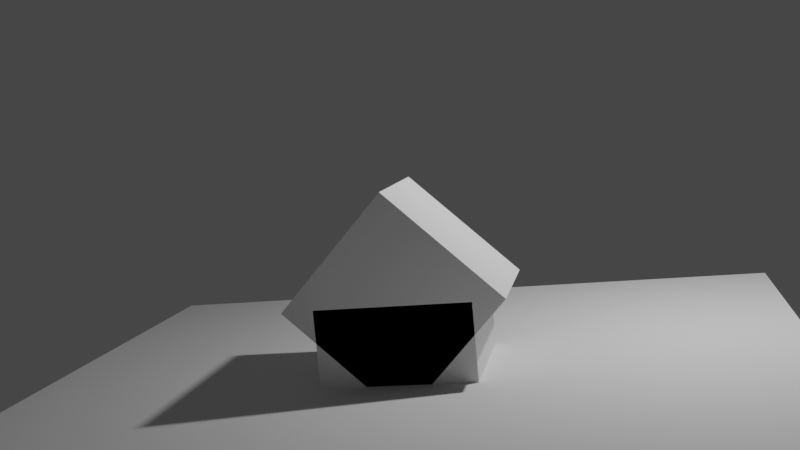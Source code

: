 # Source: rotation_gizmo.blend  (saved by Blender 3.2.14; exported with 4.5.12 LTS)
import bpy
from mathutils import Matrix  # noqa: F401  (used for matrix-valued properties, if any)

bpy.ops.wm.read_factory_settings(use_empty=True)
scene = bpy.context.scene
scene.name = 'Scene'

# ---- collections
col_collection = bpy.data.collections.new('Collection'); scene.collection.children.link(col_collection)

# ---- materials (node trees are filled in below, after node groups)
mat_material = bpy.data.materials.new('Material')
mat_material.alpha_threshold = 0.0
mat_material.use_transparent_shadow = False
mat_material.line_color = (0.0, 0.0, 0.0, 1.0)

# ---- material node trees
mat_material.use_nodes = True; mat_material.node_tree.nodes.clear()
_N = mat_material.node_tree.nodes; _L = mat_material.node_tree.links
n0 = _N.new('ShaderNodeOutputMaterial'); n0.name = 'Material Output'; n0.location = (300, 300)
n1 = _N.new('ShaderNodeBsdfPrincipled'); n1.name = 'Principled BSDF'; n1.location = (10, 300)
n1.distribution = 'GGX'
n1.subsurface_method = 'RANDOM_WALK_SKIN'
n1.inputs[2].default_value = 0.4
n1.inputs[3].default_value = 1.45
n1.inputs[27].default_value = (0.0, 0.0, 0.0, 1.0)
n1.inputs[28].default_value = 1.0
_L.new(n1.outputs[0], n0.inputs[0])
n0.is_active_output = True

# ---- world
world_world = bpy.data.worlds.new('World'); scene.world = world_world
world_world.use_nodes = True; world_world.node_tree.nodes.clear()
_N = world_world.node_tree.nodes; _L = world_world.node_tree.links
n0 = _N.new('ShaderNodeOutputWorld'); n0.name = 'World Output'; n0.location = (300, 300)
n1 = _N.new('ShaderNodeBackground'); n1.name = 'Background'; n1.location = (10, 300)
n1.inputs[0].default_value = (0.05088, 0.05088, 0.05088, 1.0)
_L.new(n1.outputs[0], n0.inputs[0])
n0.is_active_output = True
world_world.color = (0.05088, 0.05088, 0.05088)
world_world.use_sun_shadow = False
world_world.sun_shadow_jitter_overblur = 0.0

# ---- cameras
cam_camera = bpy.data.cameras.new('Camera')
cam_camera.sensor_fit = 'HORIZONTAL'
cam_camera.clip_end = 100.0
cam_camera.ortho_scale = 7.314
cam_camera.show_sensor = True

# ---- lights
light_light = bpy.data.lights.new('Light', 'POINT')
light_light.transmission_factor = 0.0
light_light.energy = 1000.0
light_light.shadow_soft_size = 0.1
light_light.shadow_maximum_resolution = 0.006
light_light.use_absolute_resolution = True

# ---- meshes
me_cube = bpy.data.meshes.new('Cube')
me_cube.from_pydata([(1.0, 1.0, 1.0), (1.0, 1.0, -1.0), (1.0, -1.0, 1.0), (1.0, -1.0, -1.0), (-1.0, 1.0, 1.0), (-1.0, 1.0, -1.0), (-1.0, -1.0, 1.0), (-1.0, -1.0, -1.0)], [], [(0, 4, 6, 2), (3, 2, 6, 7), (7, 6, 4, 5), (5, 1, 3, 7), (1, 0, 2, 3), (5, 4, 0, 1)])
_uv = me_cube.uv_layers.new(name='UVMap')
_uv.uv.foreach_set('vector', [0.625, 0.5, 0.875, 0.5, 0.875, 0.75, 0.625, 0.75, 0.375, 0.75, 0.625, 0.75, 0.625, 1.0, 0.375, 1.0, 0.375, 0.0, 0.625, 0.0, 0.625, 0.25, 0.375, 0.25, 0.125, 0.5, 0.375, 0.5, 0.375, 0.75, 0.125, 0.75, 0.375, 0.5, 0.625, 0.5, 0.625, 0.75, 0.375, 0.75, 0.375, 0.25, 0.625, 0.25, 0.625, 0.5, 0.375, 0.5])
me_cube.materials.append(mat_material)
me_cube.use_mirror_vertex_groups = False
me_cube.update()
me_cube_001 = bpy.data.meshes.new('Cube.001')
me_cube_001.from_pydata([(-1.0, -1.0, -1.0), (-1.0, -1.0, 1.0), (-1.0, 1.0, -1.0), (-1.0, 1.0, 1.0), (1.0, -1.0, -1.0), (1.0, -1.0, 1.0), (1.0, 1.0, -1.0), (1.0, 1.0, 1.0)], [], [(0, 1, 3, 2), (2, 3, 7, 6), (6, 7, 5, 4), (4, 5, 1, 0), (2, 6, 4, 0), (7, 3, 1, 5)])
_uv = me_cube_001.uv_layers.new(name='UVMap')
_uv.uv.foreach_set('vector', [0.375, 0.0, 0.625, 0.0, 0.625, 0.25, 0.375, 0.25, 0.375, 0.25, 0.625, 0.25, 0.625, 0.5, 0.375, 0.5, 0.375, 0.5, 0.625, 0.5, 0.625, 0.75, 0.375, 0.75, 0.375, 0.75, 0.625, 0.75, 0.625, 1.0, 0.375, 1.0, 0.125, 0.5, 0.375, 0.5, 0.375, 0.75, 0.125, 0.75, 0.625, 0.5, 0.875, 0.5, 0.875, 0.75, 0.625, 0.75])
me_cube_001.update()
me_plane = bpy.data.meshes.new('Plane')
me_plane.from_pydata([(-1.0, -1.0, 0.0), (1.0, -1.0, 0.0), (-1.0, 1.0, 0.0), (1.0, 1.0, 0.0)], [], [(0, 1, 3, 2)])
_uv = me_plane.uv_layers.new(name='UVMap')
_uv.uv.foreach_set('vector', [0.0, 0.0, 1.0, 0.0, 1.0, 1.0, 0.0, 1.0])
me_plane.update()

# ---- objects
ob_cube = bpy.data.objects.new('Cube', me_cube)
ob_light = bpy.data.objects.new('Light', light_light)
ob_camera = bpy.data.objects.new('Camera', cam_camera)
ob_cube_001 = bpy.data.objects.new('Cube.001', me_cube_001)
ob_plane = bpy.data.objects.new('Plane', me_plane)

# ---- transforms, parenting, visibility, modifiers, constraints
ob_cube.location = (0.0, 0.0, 0.0)
ob_cube.lock_rotations_4d = False
ob_cube.empty_display_type = 'ARROWS'
ob_cube.lineart.crease_threshold = 0.0
ob_light.location = (4.076, 1.005, 5.904)
ob_light.rotation_euler = (0.6503, 0.05522, 1.866)
ob_light.lock_rotations_4d = False
ob_light.empty_display_type = 'ARROWS'
ob_light.color = (0.0, 0.0, 0.0, 0.0)
ob_light.lineart.crease_threshold = 0.0
ob_camera.location = (2.854, -14.1, 3.618)
ob_camera.rotation_euler = (-17.4, 0.09314, 63.02)
ob_camera.lock_rotations_4d = False
ob_camera.empty_display_type = 'ARROWS'
ob_camera.color = (0.0, 0.0, 0.0, 0.0)
ob_camera.display_type = 'WIRE'
ob_camera.lineart.crease_threshold = 0.0
ob_cube_001.location = (0.0, 0.0, 1.0)
ob_cube_001.rotation_euler = (0.0, 0.7745, 0.0)
ob_plane.location = (0.0, 0.0, 0.0)
ob_plane.scale = (5.126, 5.126, 5.126)

# ---- collection membership
col_collection.objects.link(ob_cube)
col_collection.objects.link(ob_light)
col_collection.objects.link(ob_camera)
col_collection.objects.link(ob_cube_001)
col_collection.objects.link(ob_plane)

# ---- scene / render settings (as saved in the file)
scene.camera = ob_camera
scene.frame_start = 1; scene.frame_end = 250; scene.frame_set(1)
scene.render.engine = 'BLENDER_EEVEE_NEXT'
scene.cycles.sampling_pattern = 'TABULATED_SOBOL'
scene.cycles.use_light_tree = False
scene.view_settings.view_transform = 'Filmic'
bpy.context.view_layer.update()
